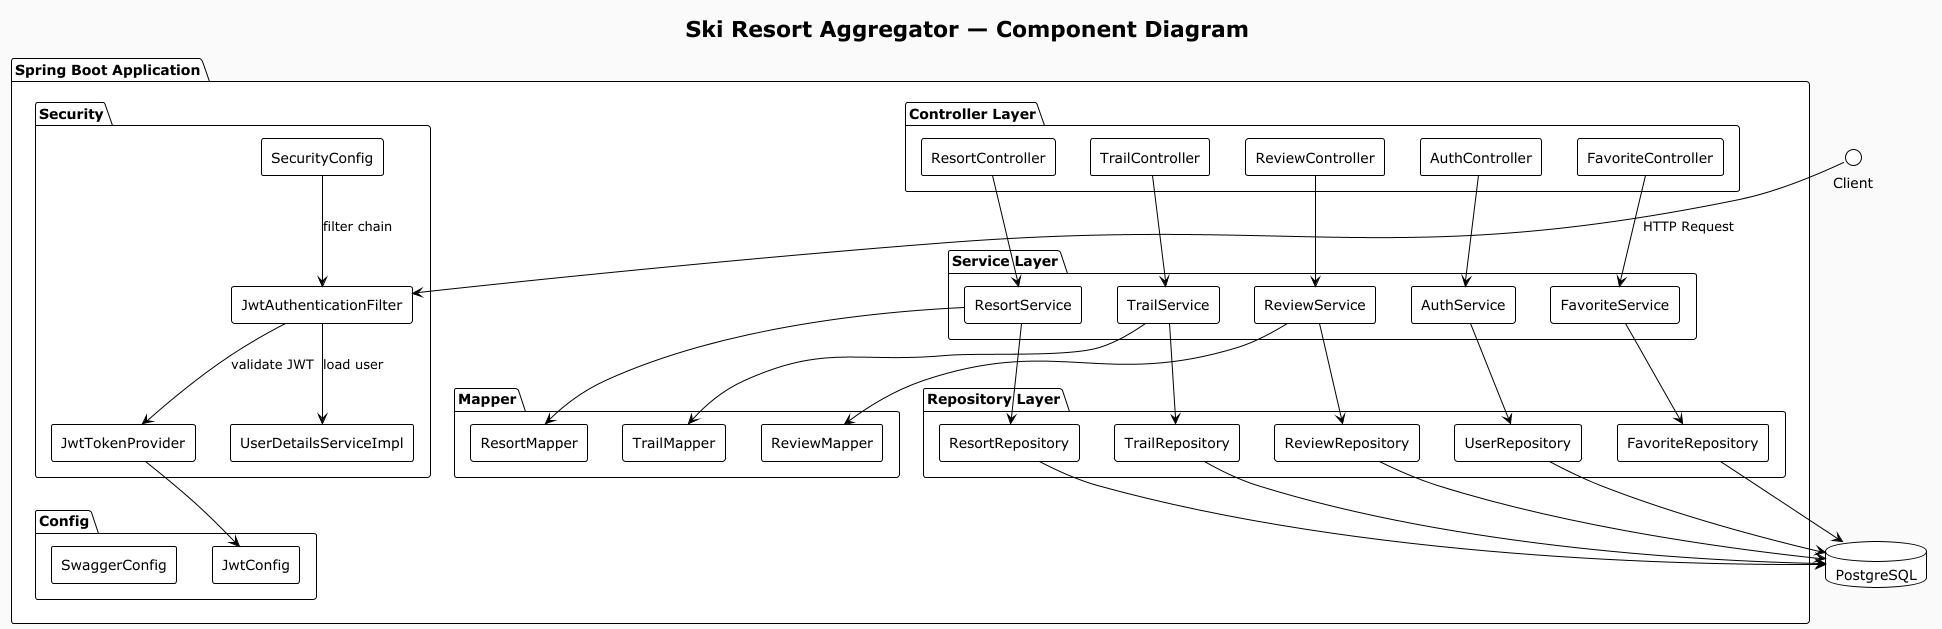

The diagram above was rendered by PlantUML. Its source (embedded in the PNG):
@startuml component_diagram
!theme plain
title Ski Resort Aggregator — Component Diagram

skinparam componentStyle rectangle
skinparam backgroundColor #FAFAFA


package "Spring Boot Application" {
  package "Controller Layer" {
    [AuthController] as AC
    [ResortController] as RC
    [TrailController] as TC
    [ReviewController] as RVC
    [FavoriteController] as FC
  }

  package "Security" {
    [JwtAuthenticationFilter] as JAF
    [JwtTokenProvider] as JTP
    [SecurityConfig] as SC
    [UserDetailsServiceImpl] as UDS
  }

  package "Service Layer" {
    [AuthService] as AS
    [ResortService] as RS
    [TrailService] as TS
    [ReviewService] as RVS
    [FavoriteService] as FS
  }

  package "Repository Layer" {
    [UserRepository] as UR
    [ResortRepository] as RR
    [TrailRepository] as TR
    [ReviewRepository] as RVR
    [FavoriteRepository] as FR
  }

  package "Config" {
    [JwtConfig] as JC
    [SwaggerConfig] as SWC
  }

  package "Mapper" {
    [ResortMapper] as RM
    [TrailMapper] as TM
    [ReviewMapper] as RVM
  }
}

database "PostgreSQL" as DB

Client --> JAF : HTTP Request
JAF --> JTP : validate JWT
JAF --> UDS : load user
SC --> JAF : filter chain

AC --> AS
RC --> RS
TC --> TS
RVC --> RVS
FC --> FS

AS --> UR
RS --> RR
RS --> RM
TS --> TR
TS --> TM
RVS --> RVR
RVS --> RVM
FS --> FR

UR --> DB
RR --> DB
TR --> DB
RVR --> DB
FR --> DB

JTP --> JC
@enduml